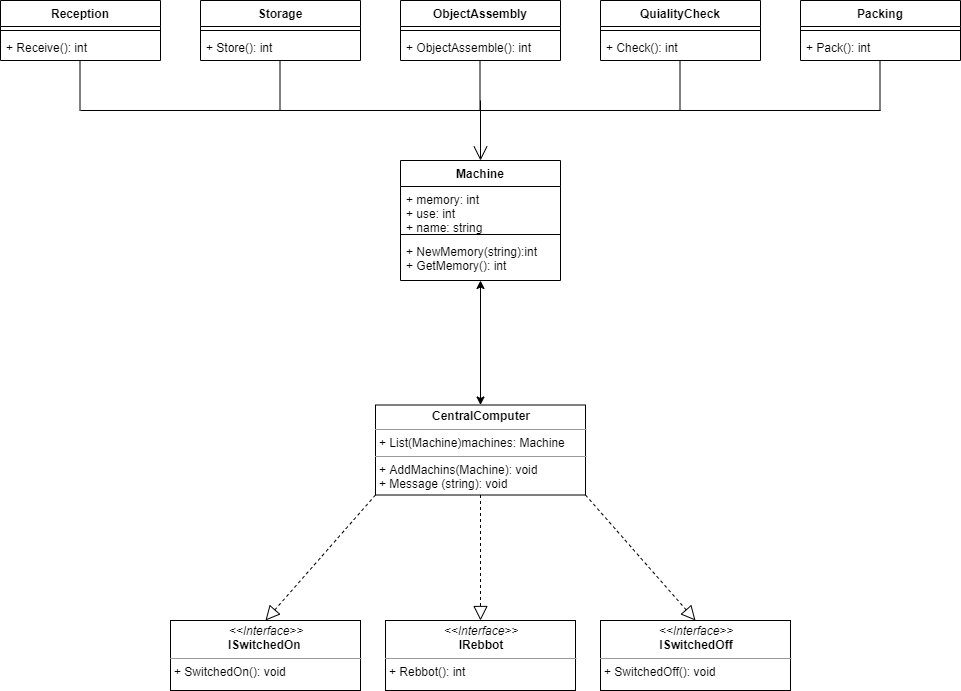

The diagram above was exported from draw.io. Its source (the exported page's mxGraphModel, read from the mxfile embedded in the PNG):
<mxGraphModel dx="1108" dy="482" grid="1" gridSize="10" guides="1" tooltips="1" connect="1" arrows="1" fold="1" page="1" pageScale="1" pageWidth="827" pageHeight="1169" math="0" shadow="0">
  <root>
    <mxCell id="UkL9bX2TjaQ6cwCgbzJw-0" />
    <mxCell id="UkL9bX2TjaQ6cwCgbzJw-1" parent="UkL9bX2TjaQ6cwCgbzJw-0" />
    <mxCell id="fkew1-wzHsBOVKCObc4Q-0" value="Packing" style="swimlane;fontStyle=1;align=center;verticalAlign=top;childLayout=stackLayout;horizontal=1;startSize=26;horizontalStack=0;resizeParent=1;resizeParentMax=0;resizeLast=0;collapsible=1;marginBottom=0;" parent="UkL9bX2TjaQ6cwCgbzJw-1" vertex="1">
      <mxGeometry x="840" y="90" width="160" height="60" as="geometry" />
    </mxCell>
    <mxCell id="fkew1-wzHsBOVKCObc4Q-1" value="" style="line;strokeWidth=1;fillColor=none;align=left;verticalAlign=middle;spacingTop=-1;spacingLeft=3;spacingRight=3;rotatable=0;labelPosition=right;points=[];portConstraint=eastwest;" parent="fkew1-wzHsBOVKCObc4Q-0" vertex="1">
      <mxGeometry y="26" width="160" height="8" as="geometry" />
    </mxCell>
    <mxCell id="fkew1-wzHsBOVKCObc4Q-2" value="+ Pack(): int" style="text;strokeColor=none;fillColor=none;align=left;verticalAlign=top;spacingLeft=4;spacingRight=4;overflow=hidden;rotatable=0;points=[[0,0.5],[1,0.5]];portConstraint=eastwest;" parent="fkew1-wzHsBOVKCObc4Q-0" vertex="1">
      <mxGeometry y="34" width="160" height="26" as="geometry" />
    </mxCell>
    <mxCell id="fkew1-wzHsBOVKCObc4Q-3" value="QuialityCheck" style="swimlane;fontStyle=1;align=center;verticalAlign=top;childLayout=stackLayout;horizontal=1;startSize=26;horizontalStack=0;resizeParent=1;resizeParentMax=0;resizeLast=0;collapsible=1;marginBottom=0;" parent="UkL9bX2TjaQ6cwCgbzJw-1" vertex="1">
      <mxGeometry x="640" y="90" width="160" height="60" as="geometry" />
    </mxCell>
    <mxCell id="fkew1-wzHsBOVKCObc4Q-4" value="" style="line;strokeWidth=1;fillColor=none;align=left;verticalAlign=middle;spacingTop=-1;spacingLeft=3;spacingRight=3;rotatable=0;labelPosition=right;points=[];portConstraint=eastwest;" parent="fkew1-wzHsBOVKCObc4Q-3" vertex="1">
      <mxGeometry y="26" width="160" height="8" as="geometry" />
    </mxCell>
    <mxCell id="fkew1-wzHsBOVKCObc4Q-5" value="+ Check(): int" style="text;strokeColor=none;fillColor=none;align=left;verticalAlign=top;spacingLeft=4;spacingRight=4;overflow=hidden;rotatable=0;points=[[0,0.5],[1,0.5]];portConstraint=eastwest;" parent="fkew1-wzHsBOVKCObc4Q-3" vertex="1">
      <mxGeometry y="34" width="160" height="26" as="geometry" />
    </mxCell>
    <mxCell id="fkew1-wzHsBOVKCObc4Q-6" value="ObjectAssembly" style="swimlane;fontStyle=1;align=center;verticalAlign=top;childLayout=stackLayout;horizontal=1;startSize=26;horizontalStack=0;resizeParent=1;resizeParentMax=0;resizeLast=0;collapsible=1;marginBottom=0;" parent="UkL9bX2TjaQ6cwCgbzJw-1" vertex="1">
      <mxGeometry x="440" y="90" width="160" height="60" as="geometry" />
    </mxCell>
    <mxCell id="fkew1-wzHsBOVKCObc4Q-7" value="" style="line;strokeWidth=1;fillColor=none;align=left;verticalAlign=middle;spacingTop=-1;spacingLeft=3;spacingRight=3;rotatable=0;labelPosition=right;points=[];portConstraint=eastwest;" parent="fkew1-wzHsBOVKCObc4Q-6" vertex="1">
      <mxGeometry y="26" width="160" height="8" as="geometry" />
    </mxCell>
    <mxCell id="fkew1-wzHsBOVKCObc4Q-8" value="+ ObjectAssemble(): int" style="text;strokeColor=none;fillColor=none;align=left;verticalAlign=top;spacingLeft=4;spacingRight=4;overflow=hidden;rotatable=0;points=[[0,0.5],[1,0.5]];portConstraint=eastwest;" parent="fkew1-wzHsBOVKCObc4Q-6" vertex="1">
      <mxGeometry y="34" width="160" height="26" as="geometry" />
    </mxCell>
    <mxCell id="fkew1-wzHsBOVKCObc4Q-9" value="Storage" style="swimlane;fontStyle=1;align=center;verticalAlign=top;childLayout=stackLayout;horizontal=1;startSize=26;horizontalStack=0;resizeParent=1;resizeParentMax=0;resizeLast=0;collapsible=1;marginBottom=0;" parent="UkL9bX2TjaQ6cwCgbzJw-1" vertex="1">
      <mxGeometry x="240" y="90" width="160" height="60" as="geometry" />
    </mxCell>
    <mxCell id="fkew1-wzHsBOVKCObc4Q-10" value="" style="line;strokeWidth=1;fillColor=none;align=left;verticalAlign=middle;spacingTop=-1;spacingLeft=3;spacingRight=3;rotatable=0;labelPosition=right;points=[];portConstraint=eastwest;" parent="fkew1-wzHsBOVKCObc4Q-9" vertex="1">
      <mxGeometry y="26" width="160" height="8" as="geometry" />
    </mxCell>
    <mxCell id="fkew1-wzHsBOVKCObc4Q-11" value="+ Store(): int" style="text;strokeColor=none;fillColor=none;align=left;verticalAlign=top;spacingLeft=4;spacingRight=4;overflow=hidden;rotatable=0;points=[[0,0.5],[1,0.5]];portConstraint=eastwest;" parent="fkew1-wzHsBOVKCObc4Q-9" vertex="1">
      <mxGeometry y="34" width="160" height="26" as="geometry" />
    </mxCell>
    <mxCell id="fkew1-wzHsBOVKCObc4Q-12" value="Reception" style="swimlane;fontStyle=1;align=center;verticalAlign=top;childLayout=stackLayout;horizontal=1;startSize=26;horizontalStack=0;resizeParent=1;resizeParentMax=0;resizeLast=0;collapsible=1;marginBottom=0;" parent="UkL9bX2TjaQ6cwCgbzJw-1" vertex="1">
      <mxGeometry x="40" y="90" width="160" height="60" as="geometry" />
    </mxCell>
    <mxCell id="fkew1-wzHsBOVKCObc4Q-13" value="" style="line;strokeWidth=1;fillColor=none;align=left;verticalAlign=middle;spacingTop=-1;spacingLeft=3;spacingRight=3;rotatable=0;labelPosition=right;points=[];portConstraint=eastwest;" parent="fkew1-wzHsBOVKCObc4Q-12" vertex="1">
      <mxGeometry y="26" width="160" height="8" as="geometry" />
    </mxCell>
    <mxCell id="fkew1-wzHsBOVKCObc4Q-14" value="+ Receive(): int" style="text;strokeColor=none;fillColor=none;align=left;verticalAlign=top;spacingLeft=4;spacingRight=4;overflow=hidden;rotatable=0;points=[[0,0.5],[1,0.5]];portConstraint=eastwest;" parent="fkew1-wzHsBOVKCObc4Q-12" vertex="1">
      <mxGeometry y="34" width="160" height="26" as="geometry" />
    </mxCell>
    <mxCell id="fkew1-wzHsBOVKCObc4Q-15" value="" style="endArrow=block;dashed=1;endFill=0;endSize=12;html=1;entryX=0.5;entryY=0;entryDx=0;entryDy=0;" parent="UkL9bX2TjaQ6cwCgbzJw-1" source="fkew1-wzHsBOVKCObc4Q-18" edge="1">
      <mxGeometry width="160" relative="1" as="geometry">
        <mxPoint x="520" y="640" as="sourcePoint" />
        <mxPoint x="345" y="710" as="targetPoint" />
      </mxGeometry>
    </mxCell>
    <mxCell id="fkew1-wzHsBOVKCObc4Q-16" value="&lt;p style=&quot;margin: 0px ; margin-top: 4px ; text-align: center&quot;&gt;&lt;i&gt;&amp;lt;&amp;lt;Interface&amp;gt;&amp;gt;&lt;/i&gt;&lt;br&gt;&lt;b&gt;ISwitchedOff&lt;/b&gt;&lt;br&gt;&lt;/p&gt;&lt;hr size=&quot;1&quot;&gt;&lt;p style=&quot;margin: 0px ; margin-left: 4px&quot;&gt;&lt;/p&gt;&lt;p style=&quot;margin: 0px ; margin-left: 4px&quot;&gt;+ SwitchedOff(): void&lt;br&gt;&lt;/p&gt;" style="verticalAlign=top;align=left;overflow=fill;fontSize=12;fontFamily=Helvetica;html=1;" parent="UkL9bX2TjaQ6cwCgbzJw-1" vertex="1">
      <mxGeometry x="640" y="710" width="190" height="70" as="geometry" />
    </mxCell>
    <mxCell id="fkew1-wzHsBOVKCObc4Q-17" value="&lt;p style=&quot;margin: 0px ; margin-top: 4px ; text-align: center&quot;&gt;&lt;i&gt;&amp;lt;&amp;lt;Interface&amp;gt;&amp;gt;&lt;/i&gt;&lt;br&gt;&lt;b&gt;IRebbot&lt;/b&gt;&lt;/p&gt;&lt;hr size=&quot;1&quot;&gt;&lt;p style=&quot;margin: 0px ; margin-left: 4px&quot;&gt;+ Rebbot(): int&lt;br&gt;&lt;/p&gt;" style="verticalAlign=top;align=left;overflow=fill;fontSize=12;fontFamily=Helvetica;html=1;" parent="UkL9bX2TjaQ6cwCgbzJw-1" vertex="1">
      <mxGeometry x="425" y="710" width="190" height="70" as="geometry" />
    </mxCell>
    <mxCell id="fkew1-wzHsBOVKCObc4Q-18" value="&lt;p style=&quot;margin: 0px ; margin-top: 4px ; text-align: center&quot;&gt;&lt;i&gt;&amp;lt;&amp;lt;Interface&amp;gt;&amp;gt;&lt;/i&gt;&lt;br&gt;&lt;b&gt;ISwitchedOn&lt;/b&gt;&lt;span style=&quot;text-align: left&quot;&gt;&amp;nbsp;&lt;/span&gt;&lt;/p&gt;&lt;hr size=&quot;1&quot;&gt;&lt;p style=&quot;margin: 0px ; margin-left: 4px&quot;&gt;+ SwitchedOn(): void&lt;br&gt;&lt;/p&gt;" style="verticalAlign=top;align=left;overflow=fill;fontSize=12;fontFamily=Helvetica;html=1;" parent="UkL9bX2TjaQ6cwCgbzJw-1" vertex="1">
      <mxGeometry x="210" y="710" width="190" height="70" as="geometry" />
    </mxCell>
    <mxCell id="fkew1-wzHsBOVKCObc4Q-19" value="Machine" style="swimlane;fontStyle=1;align=center;verticalAlign=top;childLayout=stackLayout;horizontal=1;startSize=26;horizontalStack=0;resizeParent=1;resizeParentMax=0;resizeLast=0;collapsible=1;marginBottom=0;" parent="UkL9bX2TjaQ6cwCgbzJw-1" vertex="1">
      <mxGeometry x="440" y="250" width="160" height="120" as="geometry" />
    </mxCell>
    <mxCell id="fkew1-wzHsBOVKCObc4Q-20" value="+ memory: int&#10;+ use: int&#10;+ name: string" style="text;strokeColor=none;fillColor=none;align=left;verticalAlign=top;spacingLeft=4;spacingRight=4;overflow=hidden;rotatable=0;points=[[0,0.5],[1,0.5]];portConstraint=eastwest;" parent="fkew1-wzHsBOVKCObc4Q-19" vertex="1">
      <mxGeometry y="26" width="160" height="44" as="geometry" />
    </mxCell>
    <mxCell id="fkew1-wzHsBOVKCObc4Q-21" value="" style="line;strokeWidth=1;fillColor=none;align=left;verticalAlign=middle;spacingTop=-1;spacingLeft=3;spacingRight=3;rotatable=0;labelPosition=right;points=[];portConstraint=eastwest;" parent="fkew1-wzHsBOVKCObc4Q-19" vertex="1">
      <mxGeometry y="70" width="160" height="8" as="geometry" />
    </mxCell>
    <mxCell id="fkew1-wzHsBOVKCObc4Q-22" value="+ NewMemory(string):int&#10;+ GetMemory(): int" style="text;strokeColor=none;fillColor=none;align=left;verticalAlign=top;spacingLeft=4;spacingRight=4;overflow=hidden;rotatable=0;points=[[0,0.5],[1,0.5]];portConstraint=eastwest;" parent="fkew1-wzHsBOVKCObc4Q-19" vertex="1">
      <mxGeometry y="78" width="160" height="42" as="geometry" />
    </mxCell>
    <mxCell id="fkew1-wzHsBOVKCObc4Q-26" value="" style="endArrow=classic;startArrow=classic;html=1;" parent="UkL9bX2TjaQ6cwCgbzJw-1" source="fkew1-wzHsBOVKCObc4Q-39" target="fkew1-wzHsBOVKCObc4Q-19" edge="1">
      <mxGeometry width="50" height="50" relative="1" as="geometry">
        <mxPoint x="520" y="500" as="sourcePoint" />
        <mxPoint x="560" y="390" as="targetPoint" />
      </mxGeometry>
    </mxCell>
    <mxCell id="fkew1-wzHsBOVKCObc4Q-27" value="" style="endArrow=block;dashed=1;endFill=0;endSize=12;html=1;entryX=0.5;entryY=0;entryDx=0;entryDy=0;exitX=0;exitY=1;exitDx=0;exitDy=0;" parent="UkL9bX2TjaQ6cwCgbzJw-1" source="fkew1-wzHsBOVKCObc4Q-39" target="fkew1-wzHsBOVKCObc4Q-18" edge="1">
      <mxGeometry width="160" relative="1" as="geometry">
        <mxPoint x="469.41176470588243" y="580" as="sourcePoint" />
        <mxPoint x="660" y="550" as="targetPoint" />
      </mxGeometry>
    </mxCell>
    <mxCell id="fkew1-wzHsBOVKCObc4Q-28" value="" style="endArrow=block;dashed=1;endFill=0;endSize=12;html=1;exitX=0.5;exitY=1;exitDx=0;exitDy=0;" parent="UkL9bX2TjaQ6cwCgbzJw-1" source="fkew1-wzHsBOVKCObc4Q-39" target="fkew1-wzHsBOVKCObc4Q-17" edge="1">
      <mxGeometry width="160" relative="1" as="geometry">
        <mxPoint x="520" y="580" as="sourcePoint" />
        <mxPoint x="680" y="560" as="targetPoint" />
      </mxGeometry>
    </mxCell>
    <mxCell id="fkew1-wzHsBOVKCObc4Q-29" value="" style="endArrow=block;dashed=1;endFill=0;endSize=12;html=1;entryX=0.5;entryY=0;entryDx=0;entryDy=0;exitX=1;exitY=1;exitDx=0;exitDy=0;" parent="UkL9bX2TjaQ6cwCgbzJw-1" source="fkew1-wzHsBOVKCObc4Q-39" target="fkew1-wzHsBOVKCObc4Q-16" edge="1">
      <mxGeometry width="160" relative="1" as="geometry">
        <mxPoint x="570.5882352941176" y="580" as="sourcePoint" />
        <mxPoint x="680" y="560" as="targetPoint" />
      </mxGeometry>
    </mxCell>
    <mxCell id="fkew1-wzHsBOVKCObc4Q-30" value="" style="endArrow=none;html=1;rounded=0;" parent="UkL9bX2TjaQ6cwCgbzJw-1" edge="1">
      <mxGeometry relative="1" as="geometry">
        <mxPoint x="119.5" y="150" as="sourcePoint" />
        <mxPoint x="119.5" y="200" as="targetPoint" />
      </mxGeometry>
    </mxCell>
    <mxCell id="fkew1-wzHsBOVKCObc4Q-31" value="" style="endArrow=none;html=1;rounded=0;" parent="UkL9bX2TjaQ6cwCgbzJw-1" edge="1">
      <mxGeometry relative="1" as="geometry">
        <mxPoint x="919.5" y="150" as="sourcePoint" />
        <mxPoint x="919.5" y="200" as="targetPoint" />
      </mxGeometry>
    </mxCell>
    <mxCell id="fkew1-wzHsBOVKCObc4Q-32" value="" style="endArrow=none;html=1;rounded=0;" parent="UkL9bX2TjaQ6cwCgbzJw-1" edge="1">
      <mxGeometry relative="1" as="geometry">
        <mxPoint x="719.5" y="150" as="sourcePoint" />
        <mxPoint x="719.5" y="200" as="targetPoint" />
      </mxGeometry>
    </mxCell>
    <mxCell id="fkew1-wzHsBOVKCObc4Q-33" value="" style="endArrow=none;html=1;rounded=0;" parent="UkL9bX2TjaQ6cwCgbzJw-1" edge="1">
      <mxGeometry relative="1" as="geometry">
        <mxPoint x="519.5" y="150" as="sourcePoint" />
        <mxPoint x="519.5" y="200" as="targetPoint" />
      </mxGeometry>
    </mxCell>
    <mxCell id="fkew1-wzHsBOVKCObc4Q-34" value="" style="endArrow=none;html=1;rounded=0;" parent="UkL9bX2TjaQ6cwCgbzJw-1" edge="1">
      <mxGeometry relative="1" as="geometry">
        <mxPoint x="319.5" y="150" as="sourcePoint" />
        <mxPoint x="319.5" y="200" as="targetPoint" />
      </mxGeometry>
    </mxCell>
    <mxCell id="fkew1-wzHsBOVKCObc4Q-35" value="" style="endArrow=none;html=1;rounded=0;" parent="UkL9bX2TjaQ6cwCgbzJw-1" edge="1">
      <mxGeometry relative="1" as="geometry">
        <mxPoint x="120" y="200" as="sourcePoint" />
        <mxPoint x="920" y="200" as="targetPoint" />
      </mxGeometry>
    </mxCell>
    <mxCell id="fkew1-wzHsBOVKCObc4Q-36" value="" style="endArrow=open;endFill=1;endSize=12;html=1;" parent="UkL9bX2TjaQ6cwCgbzJw-1" target="fkew1-wzHsBOVKCObc4Q-19" edge="1">
      <mxGeometry width="160" relative="1" as="geometry">
        <mxPoint x="520" y="190" as="sourcePoint" />
        <mxPoint x="530" y="250" as="targetPoint" />
      </mxGeometry>
    </mxCell>
    <mxCell id="fkew1-wzHsBOVKCObc4Q-39" value="&lt;p style=&quot;margin: 0px ; margin-top: 4px ; text-align: center&quot;&gt;&lt;b&gt;CentralComputer&lt;/b&gt;&lt;/p&gt;&lt;hr size=&quot;1&quot;&gt;&lt;p style=&quot;margin: 0px ; margin-left: 4px&quot;&gt;+ List(Machine)machines: Machine&lt;br&gt;&lt;/p&gt;&lt;hr size=&quot;1&quot;&gt;&lt;p style=&quot;margin: 0px ; margin-left: 4px&quot;&gt;+ AddMachins(Machine): void&lt;br&gt;&lt;/p&gt;&lt;p style=&quot;margin: 0px ; margin-left: 4px&quot;&gt;+ Message (string): void&lt;/p&gt;" style="verticalAlign=top;align=left;overflow=fill;fontSize=12;fontFamily=Helvetica;html=1;" parent="UkL9bX2TjaQ6cwCgbzJw-1" vertex="1">
      <mxGeometry x="415" y="494.5" width="210" height="90" as="geometry" />
    </mxCell>
  </root>
</mxGraphModel>